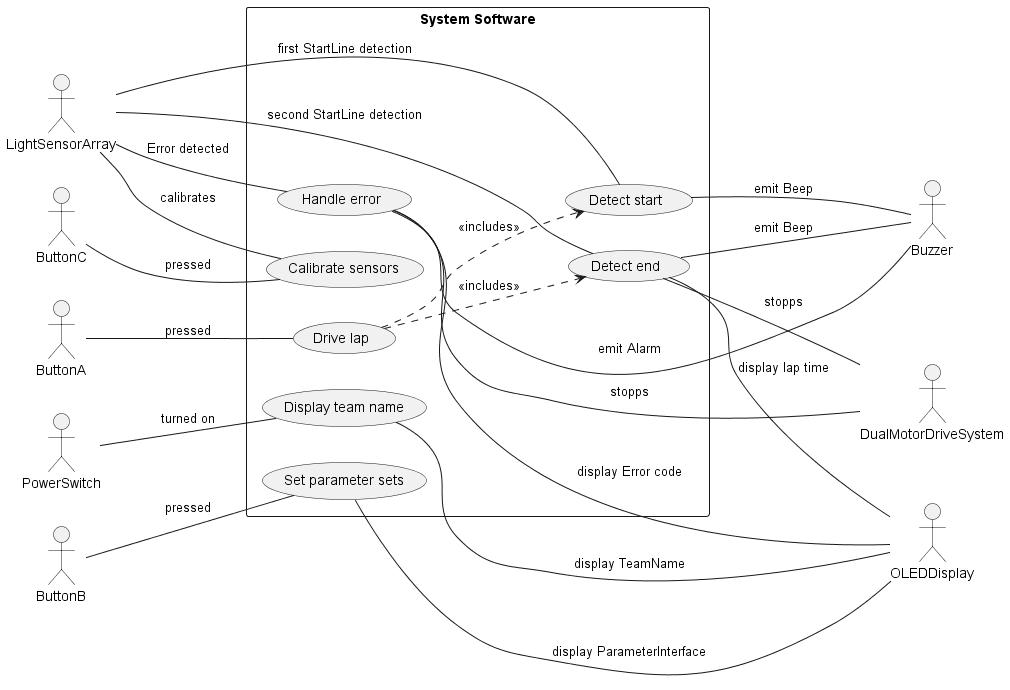

The diagram above was rendered by PlantUML. Its source (embedded in the PNG):
@startuml USECASE
left to right direction

actor "LightSensorArray" as aLSA
actor "ButtonA" as aBA
actor "ButtonB" as aBB
actor "ButtonC" as aBC
actor "PowerSwitch" as aPS
actor "Buzzer" as aB
actor "DualMotorDriveSystem" as aDMDS
actor "OLEDDisplay" as aOLED


rectangle "System Software\n\n\n\n\n\n\n\n" {
  

    'MAIN USE CASES'
    usecase "Detect start" as uDs
    usecase "Detect end" as uDe
    usecase "Handle error" as uHe
    usecase "Set parameter sets" as uSps
    usecase "Calibrate sensors" as uCs
    usecase "Display team name" as uDtm
    usecase "Drive lap" as uDl

    'ACTOR TO USE CASE CONNECTIONS'
    aLSA -- uDs : first StartLine detection
    aLSA -- uDe : second StartLine detection
    aLSA -- uHe : Error detected
    aBA -- uDl : pressed
    aBB -- uSps : pressed
    aBC -- uCs : pressed
    aPS -- uDtm : turned on

    'INCLUDE ASSOCIATIONS'
    uDl ..> uDs : <<includes>>
    uDl ..> uDe : <<includes>>

    'USE CASE TO ACTOR CONNECTIONS'
    uDs -d- aB : emit Beep
    uDe -d- aB : emit Beep
    uHe -d- aB : emit Alarm
    uSps -d- aOLED : "display ParameterInterface" 
    uDtm -d- aOLED : "display TeamName"
    uDe -d- aOLED : display lap time 
    uHe -d- aOLED : display Error code
    uHe -d- aDMDS : stopps
    uDe -d- aDMDS : stopps

    uCs -u- aLSA : calibrates
    
}

@enduml